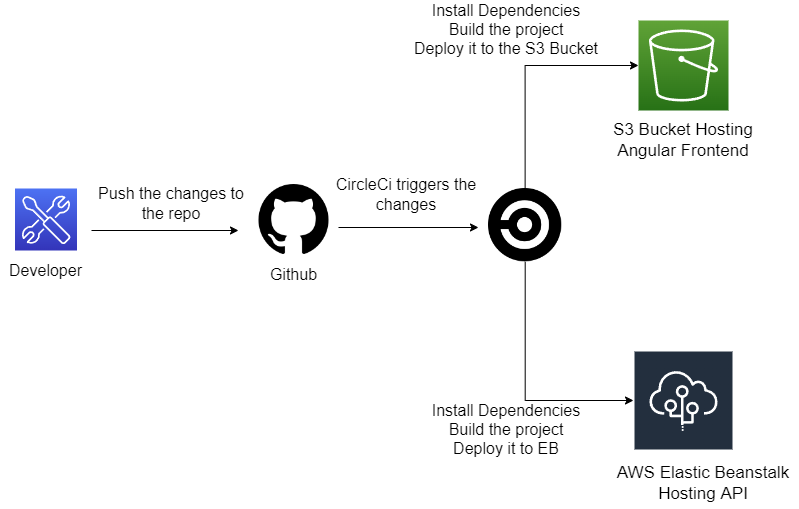

The diagram above was exported from draw.io. Its source (the exported page's mxGraphModel, read from the mxfile embedded in the PNG):
<mxGraphModel dx="1038" dy="547" grid="1" gridSize="10" guides="1" tooltips="1" connect="1" arrows="1" fold="1" page="1" pageScale="1" pageWidth="827" pageHeight="1169" math="0" shadow="0">
  <root>
    <mxCell id="0" />
    <mxCell id="1" parent="0" />
    <mxCell id="Xeyk5hfT420qrsfCI-qN-1" value="" style="sketch=0;points=[[0,0,0],[0.25,0,0],[0.5,0,0],[0.75,0,0],[1,0,0],[0,1,0],[0.25,1,0],[0.5,1,0],[0.75,1,0],[1,1,0],[0,0.25,0],[0,0.5,0],[0,0.75,0],[1,0.25,0],[1,0.5,0],[1,0.75,0]];outlineConnect=0;fontColor=#232F3E;gradientColor=#4D72F3;gradientDirection=north;fillColor=#3334B9;strokeColor=#ffffff;dashed=0;verticalLabelPosition=bottom;verticalAlign=top;align=center;html=1;fontSize=12;fontStyle=0;aspect=fixed;shape=mxgraph.aws4.resourceIcon;resIcon=mxgraph.aws4.developer_tools;" vertex="1" parent="1">
      <mxGeometry x="36.5" y="198" width="62" height="62" as="geometry" />
    </mxCell>
    <mxCell id="Xeyk5hfT420qrsfCI-qN-2" value="Developer" style="text;html=1;strokeColor=none;fillColor=none;align=center;verticalAlign=middle;whiteSpace=wrap;rounded=0;fontSize=16;" vertex="1" parent="1">
      <mxGeometry x="22" y="265" width="91" height="30" as="geometry" />
    </mxCell>
    <mxCell id="Xeyk5hfT420qrsfCI-qN-3" value="" style="shape=image;html=1;verticalAlign=top;verticalLabelPosition=bottom;labelBackgroundColor=#ffffff;imageAspect=0;aspect=fixed;image=https://cdn4.iconfinder.com/data/icons/ionicons/512/icon-social-github-128.png;fontSize=16;" vertex="1" parent="1">
      <mxGeometry x="275.5" y="189" width="80" height="80" as="geometry" />
    </mxCell>
    <mxCell id="Xeyk5hfT420qrsfCI-qN-14" style="edgeStyle=orthogonalEdgeStyle;rounded=0;orthogonalLoop=1;jettySize=auto;html=1;exitX=0.5;exitY=0;exitDx=0;exitDy=0;fontSize=16;entryX=0;entryY=0.5;entryDx=0;entryDy=0;entryPerimeter=0;" edge="1" parent="1" source="Xeyk5hfT420qrsfCI-qN-4" target="Xeyk5hfT420qrsfCI-qN-5">
      <mxGeometry relative="1" as="geometry">
        <mxPoint x="547" y="70" as="targetPoint" />
      </mxGeometry>
    </mxCell>
    <mxCell id="Xeyk5hfT420qrsfCI-qN-16" style="edgeStyle=orthogonalEdgeStyle;rounded=0;orthogonalLoop=1;jettySize=auto;html=1;fontSize=16;" edge="1" parent="1" source="Xeyk5hfT420qrsfCI-qN-4" target="Xeyk5hfT420qrsfCI-qN-6">
      <mxGeometry relative="1" as="geometry">
        <mxPoint x="547" y="420" as="targetPoint" />
        <Array as="points">
          <mxPoint x="547" y="410" />
        </Array>
      </mxGeometry>
    </mxCell>
    <mxCell id="Xeyk5hfT420qrsfCI-qN-4" value="" style="shape=image;html=1;verticalAlign=top;verticalLabelPosition=bottom;labelBackgroundColor=#ffffff;imageAspect=0;aspect=fixed;image=https://cdn2.iconfinder.com/data/icons/css-vol-1/24/circleci-128.png;fontSize=16;" vertex="1" parent="1">
      <mxGeometry x="510" y="198" width="73.25" height="73.25" as="geometry" />
    </mxCell>
    <mxCell id="Xeyk5hfT420qrsfCI-qN-5" value="" style="sketch=0;points=[[0,0,0],[0.25,0,0],[0.5,0,0],[0.75,0,0],[1,0,0],[0,1,0],[0.25,1,0],[0.5,1,0],[0.75,1,0],[1,1,0],[0,0.25,0],[0,0.5,0],[0,0.75,0],[1,0.25,0],[1,0.5,0],[1,0.75,0]];outlineConnect=0;fontColor=#232F3E;gradientColor=#60A337;gradientDirection=north;fillColor=#277116;strokeColor=#ffffff;dashed=0;verticalLabelPosition=bottom;verticalAlign=top;align=center;html=1;fontSize=12;fontStyle=0;aspect=fixed;shape=mxgraph.aws4.resourceIcon;resIcon=mxgraph.aws4.s3;shadow=0;" vertex="1" parent="1">
      <mxGeometry x="660" y="30" width="90" height="90" as="geometry" />
    </mxCell>
    <mxCell id="Xeyk5hfT420qrsfCI-qN-6" value="AWS Elastic Beanstalk" style="sketch=0;outlineConnect=0;fontColor=#232F3E;gradientColor=none;strokeColor=#ffffff;fillColor=#232F3E;dashed=0;verticalLabelPosition=middle;verticalAlign=bottom;align=center;html=1;whiteSpace=wrap;fontSize=10;fontStyle=1;spacing=3;shape=mxgraph.aws4.productIcon;prIcon=mxgraph.aws4.elastic_beanstalk;" vertex="1" parent="1">
      <mxGeometry x="655" y="360" width="100" height="100" as="geometry" />
    </mxCell>
    <mxCell id="Xeyk5hfT420qrsfCI-qN-8" value="Push the changes to the repo" style="text;html=1;strokeColor=none;fillColor=none;align=center;verticalAlign=middle;whiteSpace=wrap;rounded=0;fontSize=16;" vertex="1" parent="1">
      <mxGeometry x="110" y="189" width="165.5" height="48" as="geometry" />
    </mxCell>
    <mxCell id="Xeyk5hfT420qrsfCI-qN-9" value="" style="endArrow=classic;html=1;rounded=0;fontSize=16;" edge="1" parent="1">
      <mxGeometry width="50" height="50" relative="1" as="geometry">
        <mxPoint x="113" y="240" as="sourcePoint" />
        <mxPoint x="260" y="240" as="targetPoint" />
      </mxGeometry>
    </mxCell>
    <mxCell id="Xeyk5hfT420qrsfCI-qN-10" value="Github" style="text;html=1;strokeColor=none;fillColor=none;align=center;verticalAlign=middle;whiteSpace=wrap;rounded=0;fontSize=16;" vertex="1" parent="1">
      <mxGeometry x="270" y="269" width="91" height="30" as="geometry" />
    </mxCell>
    <mxCell id="Xeyk5hfT420qrsfCI-qN-11" value="" style="endArrow=classic;html=1;rounded=0;fontSize=16;" edge="1" parent="1">
      <mxGeometry width="50" height="50" relative="1" as="geometry">
        <mxPoint x="360" y="237" as="sourcePoint" />
        <mxPoint x="500" y="237" as="targetPoint" />
      </mxGeometry>
    </mxCell>
    <mxCell id="Xeyk5hfT420qrsfCI-qN-12" value="CircleCi triggers the changes" style="text;html=1;strokeColor=none;fillColor=none;align=center;verticalAlign=middle;whiteSpace=wrap;rounded=0;fontSize=16;" vertex="1" parent="1">
      <mxGeometry x="344.5" y="180" width="165.5" height="48" as="geometry" />
    </mxCell>
    <mxCell id="Xeyk5hfT420qrsfCI-qN-17" value="S3 Bucket Hosting Angular Frontend" style="text;html=1;strokeColor=none;fillColor=none;align=center;verticalAlign=middle;whiteSpace=wrap;rounded=0;shadow=0;sketch=0;fontSize=17;" vertex="1" parent="1">
      <mxGeometry x="625" y="120" width="160" height="60" as="geometry" />
    </mxCell>
    <mxCell id="Xeyk5hfT420qrsfCI-qN-18" value="AWS Elastic Beanstalk&lt;br&gt;Hosting API" style="text;html=1;strokeColor=none;fillColor=none;align=center;verticalAlign=middle;whiteSpace=wrap;rounded=0;shadow=0;sketch=0;fontSize=17;" vertex="1" parent="1">
      <mxGeometry x="630" y="468" width="190" height="50" as="geometry" />
    </mxCell>
    <mxCell id="Xeyk5hfT420qrsfCI-qN-19" value="Install Dependencies&lt;br&gt;Build the project&lt;br&gt;Deploy it to the S3 Bucket" style="text;html=1;strokeColor=none;fillColor=none;align=center;verticalAlign=middle;whiteSpace=wrap;rounded=0;fontSize=16;" vertex="1" parent="1">
      <mxGeometry x="420" y="10" width="215.5" height="58" as="geometry" />
    </mxCell>
    <mxCell id="Xeyk5hfT420qrsfCI-qN-20" value="Install Dependencies&lt;br&gt;Build the project&lt;br&gt;Deploy it to EB" style="text;html=1;strokeColor=none;fillColor=none;align=center;verticalAlign=middle;whiteSpace=wrap;rounded=0;fontSize=16;" vertex="1" parent="1">
      <mxGeometry x="420" y="410" width="215.5" height="58" as="geometry" />
    </mxCell>
  </root>
</mxGraphModel>